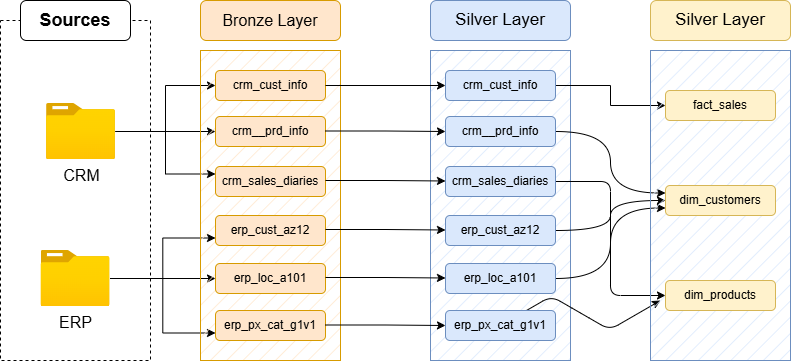

The diagram above was exported from draw.io. Its source (the exported page's mxGraphModel, read from the mxfile embedded in the PNG):
<mxGraphModel dx="860" dy="473" grid="1" gridSize="10" guides="1" tooltips="1" connect="1" arrows="1" fold="1" page="1" pageScale="1" pageWidth="827" pageHeight="1169" math="0" shadow="0">
  <root>
    <mxCell id="0" />
    <mxCell id="1" parent="0" />
    <mxCell id="JW5Ggu1u5kWs4IFo4cIA-1" parent="1" style="rounded=0;whiteSpace=wrap;html=1;dashed=1;" value="" vertex="1">
      <mxGeometry height="340" width="150" x="30" y="90" as="geometry" />
    </mxCell>
    <mxCell id="JW5Ggu1u5kWs4IFo4cIA-3" parent="1" style="rounded=1;whiteSpace=wrap;html=1;fontStyle=1" value="&lt;font style=&quot;font-size: 18px;&quot;&gt;Sources&lt;/font&gt;" vertex="1">
      <mxGeometry height="40" width="110" x="50" y="70" as="geometry" />
    </mxCell>
    <mxCell id="JW5Ggu1u5kWs4IFo4cIA-24" edge="1" parent="1" source="JW5Ggu1u5kWs4IFo4cIA-4" style="edgeStyle=orthogonalEdgeStyle;rounded=0;orthogonalLoop=1;jettySize=auto;html=1;" target="JW5Ggu1u5kWs4IFo4cIA-10" value="">
      <mxGeometry relative="1" as="geometry" />
    </mxCell>
    <mxCell id="JW5Ggu1u5kWs4IFo4cIA-28" edge="1" parent="1" source="JW5Ggu1u5kWs4IFo4cIA-4" style="edgeStyle=orthogonalEdgeStyle;rounded=0;orthogonalLoop=1;jettySize=auto;html=1;entryX=0;entryY=0.5;entryDx=0;entryDy=0;" target="JW5Ggu1u5kWs4IFo4cIA-9">
      <mxGeometry relative="1" as="geometry" />
    </mxCell>
    <mxCell id="JW5Ggu1u5kWs4IFo4cIA-29" edge="1" parent="1" source="JW5Ggu1u5kWs4IFo4cIA-4" style="edgeStyle=orthogonalEdgeStyle;rounded=0;orthogonalLoop=1;jettySize=auto;html=1;entryX=0;entryY=0.25;entryDx=0;entryDy=0;" target="JW5Ggu1u5kWs4IFo4cIA-11">
      <mxGeometry relative="1" as="geometry" />
    </mxCell>
    <mxCell id="JW5Ggu1u5kWs4IFo4cIA-4" parent="1" style="image;aspect=fixed;html=1;points=[];align=center;fontSize=16;image=img/lib/azure2/general/Folder_Blank.svg;" value="CRM" vertex="1">
      <mxGeometry height="56.00000000000001" width="69" x="76" y="173" as="geometry" />
    </mxCell>
    <mxCell id="JW5Ggu1u5kWs4IFo4cIA-30" edge="1" parent="1" source="JW5Ggu1u5kWs4IFo4cIA-5" style="edgeStyle=orthogonalEdgeStyle;rounded=0;orthogonalLoop=1;jettySize=auto;html=1;" target="JW5Ggu1u5kWs4IFo4cIA-13" value="">
      <mxGeometry relative="1" as="geometry" />
    </mxCell>
    <mxCell id="JW5Ggu1u5kWs4IFo4cIA-32" edge="1" parent="1" source="JW5Ggu1u5kWs4IFo4cIA-5" style="edgeStyle=orthogonalEdgeStyle;rounded=0;orthogonalLoop=1;jettySize=auto;html=1;entryX=0;entryY=0.75;entryDx=0;entryDy=0;" target="JW5Ggu1u5kWs4IFo4cIA-12">
      <mxGeometry relative="1" as="geometry" />
    </mxCell>
    <mxCell id="JW5Ggu1u5kWs4IFo4cIA-33" edge="1" parent="1" source="JW5Ggu1u5kWs4IFo4cIA-5" style="edgeStyle=orthogonalEdgeStyle;rounded=0;orthogonalLoop=1;jettySize=auto;html=1;entryX=0;entryY=0.75;entryDx=0;entryDy=0;" target="JW5Ggu1u5kWs4IFo4cIA-14">
      <mxGeometry relative="1" as="geometry" />
    </mxCell>
    <mxCell id="JW5Ggu1u5kWs4IFo4cIA-5" parent="1" style="image;aspect=fixed;html=1;points=[];align=center;fontSize=16;image=img/lib/azure2/general/Folder_Blank.svg;" value="ERP" vertex="1">
      <mxGeometry height="56.00000000000001" width="69" x="70.5" y="320" as="geometry" />
    </mxCell>
    <mxCell id="JW5Ggu1u5kWs4IFo4cIA-7" parent="1" style="rounded=0;whiteSpace=wrap;html=1;labelBackgroundColor=none;fillColor=#ffe6cc;strokeColor=#d79b00;fillStyle=hatch;" value="" vertex="1">
      <mxGeometry height="310" width="140" x="230" y="120" as="geometry" />
    </mxCell>
    <mxCell id="JW5Ggu1u5kWs4IFo4cIA-8" parent="1" style="rounded=1;whiteSpace=wrap;html=1;fillColor=#ffe6cc;strokeColor=#d79b00;" value="&lt;font style=&quot;font-size: 16px;&quot;&gt;Bronze Layer&lt;/font&gt;" vertex="1">
      <mxGeometry height="40" width="140" x="230" y="70" as="geometry" />
    </mxCell>
    <mxCell id="JW5Ggu1u5kWs4IFo4cIA-9" parent="1" style="rounded=1;whiteSpace=wrap;html=1;fillColor=#ffe6cc;strokeColor=#d79b00;" value="crm_cust_info" vertex="1">
      <mxGeometry height="30" width="110" x="245" y="140" as="geometry" />
    </mxCell>
    <mxCell id="JW5Ggu1u5kWs4IFo4cIA-10" parent="1" style="rounded=1;whiteSpace=wrap;html=1;fillColor=#ffe6cc;strokeColor=#d79b00;" value="crm__prd_info" vertex="1">
      <mxGeometry height="30" width="110" x="245" y="186" as="geometry" />
    </mxCell>
    <mxCell id="JW5Ggu1u5kWs4IFo4cIA-11" parent="1" style="rounded=1;whiteSpace=wrap;html=1;fillColor=#ffe6cc;strokeColor=#d79b00;" value="crm_sales_diaries" vertex="1">
      <mxGeometry height="30" width="110" x="245" y="236" as="geometry" />
    </mxCell>
    <mxCell id="JW5Ggu1u5kWs4IFo4cIA-12" parent="1" style="rounded=1;whiteSpace=wrap;html=1;fillColor=#ffe6cc;strokeColor=#d79b00;" value="erp_cust_az12" vertex="1">
      <mxGeometry height="30" width="110" x="245" y="285" as="geometry" />
    </mxCell>
    <mxCell id="JW5Ggu1u5kWs4IFo4cIA-13" parent="1" style="rounded=1;whiteSpace=wrap;html=1;fillColor=#ffe6cc;strokeColor=#d79b00;" value="erp_loc_a101" vertex="1">
      <mxGeometry height="30" width="110" x="245" y="333" as="geometry" />
    </mxCell>
    <mxCell id="JW5Ggu1u5kWs4IFo4cIA-14" parent="1" style="rounded=1;whiteSpace=wrap;html=1;fillColor=#ffe6cc;strokeColor=#d79b00;" value="erp_px_cat_g1v1" vertex="1">
      <mxGeometry height="30" width="110" x="245" y="380" as="geometry" />
    </mxCell>
    <mxCell id="vg0_QU7wyNT03RUXbp4A-1" parent="1" style="rounded=0;whiteSpace=wrap;html=1;labelBackgroundColor=none;fillColor=#dae8fc;strokeColor=#6c8ebf;fillStyle=hatch;" value="" vertex="1">
      <mxGeometry height="310" width="140" x="460" y="120" as="geometry" />
    </mxCell>
    <mxCell id="vg0_QU7wyNT03RUXbp4A-2" parent="1" style="rounded=1;whiteSpace=wrap;html=1;fillColor=#dae8fc;strokeColor=#6c8ebf;fontStyle=0;fontSize=17;" value="Silver Layer" vertex="1">
      <mxGeometry height="40" width="140" x="460" y="70" as="geometry" />
    </mxCell>
    <mxCell id="2U6IrvYN4f-pHiHrI7ot-9" edge="1" parent="1" source="vg0_QU7wyNT03RUXbp4A-3" style="edgeStyle=orthogonalEdgeStyle;rounded=0;orthogonalLoop=1;jettySize=auto;html=1;entryX=0;entryY=0.5;entryDx=0;entryDy=0;" target="2U6IrvYN4f-pHiHrI7ot-3">
      <mxGeometry relative="1" as="geometry" />
    </mxCell>
    <mxCell id="vg0_QU7wyNT03RUXbp4A-3" parent="1" style="rounded=1;whiteSpace=wrap;html=1;fillColor=#dae8fc;strokeColor=#6c8ebf;" value="crm_cust_info" vertex="1">
      <mxGeometry height="30" width="110" x="475" y="140" as="geometry" />
    </mxCell>
    <mxCell id="2U6IrvYN4f-pHiHrI7ot-10" edge="1" parent="1" source="vg0_QU7wyNT03RUXbp4A-4" style="edgeStyle=orthogonalEdgeStyle;rounded=0;orthogonalLoop=1;jettySize=auto;html=1;entryX=0;entryY=0.25;entryDx=0;entryDy=0;curved=1;" target="2U6IrvYN4f-pHiHrI7ot-5">
      <mxGeometry relative="1" as="geometry" />
    </mxCell>
    <mxCell id="vg0_QU7wyNT03RUXbp4A-4" parent="1" style="rounded=1;whiteSpace=wrap;html=1;fillColor=#dae8fc;strokeColor=#6c8ebf;" value="crm__prd_info" vertex="1">
      <mxGeometry height="30" width="110" x="475" y="186" as="geometry" />
    </mxCell>
    <mxCell id="2U6IrvYN4f-pHiHrI7ot-15" edge="1" parent="1" source="vg0_QU7wyNT03RUXbp4A-5" style="edgeStyle=orthogonalEdgeStyle;rounded=1;orthogonalLoop=1;jettySize=auto;html=1;entryX=0;entryY=0.5;entryDx=0;entryDy=0;curved=0;" target="2U6IrvYN4f-pHiHrI7ot-7">
      <mxGeometry relative="1" as="geometry" />
    </mxCell>
    <mxCell id="vg0_QU7wyNT03RUXbp4A-5" parent="1" style="rounded=1;whiteSpace=wrap;html=1;fillColor=#dae8fc;strokeColor=#6c8ebf;" value="crm_sales_diaries" vertex="1">
      <mxGeometry height="30" width="110" x="475" y="236" as="geometry" />
    </mxCell>
    <mxCell id="2U6IrvYN4f-pHiHrI7ot-11" edge="1" parent="1" source="vg0_QU7wyNT03RUXbp4A-6" style="edgeStyle=orthogonalEdgeStyle;rounded=0;orthogonalLoop=1;jettySize=auto;html=1;entryX=0;entryY=0.5;entryDx=0;entryDy=0;curved=1;" target="2U6IrvYN4f-pHiHrI7ot-5">
      <mxGeometry relative="1" as="geometry" />
    </mxCell>
    <mxCell id="vg0_QU7wyNT03RUXbp4A-6" parent="1" style="rounded=1;whiteSpace=wrap;html=1;fillColor=#dae8fc;strokeColor=#6c8ebf;" value="erp_cust_az12" vertex="1">
      <mxGeometry height="30" width="110" x="475" y="285" as="geometry" />
    </mxCell>
    <mxCell id="2U6IrvYN4f-pHiHrI7ot-12" edge="1" parent="1" source="vg0_QU7wyNT03RUXbp4A-7" style="edgeStyle=orthogonalEdgeStyle;rounded=0;orthogonalLoop=1;jettySize=auto;html=1;entryX=0;entryY=0.75;entryDx=0;entryDy=0;curved=1;" target="2U6IrvYN4f-pHiHrI7ot-5">
      <mxGeometry relative="1" as="geometry">
        <mxPoint x="640" y="350" as="targetPoint" />
      </mxGeometry>
    </mxCell>
    <mxCell id="vg0_QU7wyNT03RUXbp4A-7" parent="1" style="rounded=1;whiteSpace=wrap;html=1;fillColor=#dae8fc;strokeColor=#6c8ebf;" value="erp_loc_a101" vertex="1">
      <mxGeometry height="30" width="110" x="475" y="333" as="geometry" />
    </mxCell>
    <mxCell id="2U6IrvYN4f-pHiHrI7ot-16" edge="1" parent="1" source="vg0_QU7wyNT03RUXbp4A-8" style="edgeStyle=isometricEdgeStyle;rounded=1;orthogonalLoop=1;jettySize=auto;html=1;">
      <mxGeometry relative="1" as="geometry">
        <mxPoint x="690" y="370" as="targetPoint" />
      </mxGeometry>
    </mxCell>
    <mxCell id="vg0_QU7wyNT03RUXbp4A-8" parent="1" style="rounded=1;whiteSpace=wrap;html=1;fillColor=#dae8fc;strokeColor=#6c8ebf;" value="erp_px_cat_g1v1" vertex="1">
      <mxGeometry height="30" width="110" x="475" y="380" as="geometry" />
    </mxCell>
    <mxCell id="vg0_QU7wyNT03RUXbp4A-9" edge="1" parent="1" source="JW5Ggu1u5kWs4IFo4cIA-9" style="edgeStyle=orthogonalEdgeStyle;rounded=0;orthogonalLoop=1;jettySize=auto;html=1;exitX=1;exitY=0.5;exitDx=0;exitDy=0;entryX=0;entryY=0.5;entryDx=0;entryDy=0;" target="vg0_QU7wyNT03RUXbp4A-3">
      <mxGeometry relative="1" as="geometry" />
    </mxCell>
    <mxCell id="vg0_QU7wyNT03RUXbp4A-11" edge="1" parent="1" style="edgeStyle=orthogonalEdgeStyle;rounded=0;orthogonalLoop=1;jettySize=auto;html=1;entryX=0;entryY=0.5;entryDx=0;entryDy=0;" target="vg0_QU7wyNT03RUXbp4A-4">
      <mxGeometry relative="1" as="geometry">
        <mxPoint x="355" y="200.5" as="sourcePoint" />
        <mxPoint x="470" y="200.5" as="targetPoint" />
      </mxGeometry>
    </mxCell>
    <mxCell id="vg0_QU7wyNT03RUXbp4A-13" edge="1" parent="1" style="edgeStyle=orthogonalEdgeStyle;rounded=0;orthogonalLoop=1;jettySize=auto;html=1;entryX=0;entryY=0.5;entryDx=0;entryDy=0;">
      <mxGeometry relative="1" as="geometry">
        <mxPoint x="355" y="250" as="sourcePoint" />
        <mxPoint x="475" y="250.5" as="targetPoint" />
      </mxGeometry>
    </mxCell>
    <mxCell id="vg0_QU7wyNT03RUXbp4A-14" edge="1" parent="1" style="edgeStyle=orthogonalEdgeStyle;rounded=0;orthogonalLoop=1;jettySize=auto;html=1;entryX=0;entryY=0.5;entryDx=0;entryDy=0;">
      <mxGeometry relative="1" as="geometry">
        <mxPoint x="355" y="299" as="sourcePoint" />
        <mxPoint x="475" y="299.5" as="targetPoint" />
      </mxGeometry>
    </mxCell>
    <mxCell id="vg0_QU7wyNT03RUXbp4A-15" edge="1" parent="1" style="edgeStyle=orthogonalEdgeStyle;rounded=0;orthogonalLoop=1;jettySize=auto;html=1;entryX=0;entryY=0.5;entryDx=0;entryDy=0;">
      <mxGeometry relative="1" as="geometry">
        <mxPoint x="355" y="347" as="sourcePoint" />
        <mxPoint x="475" y="347.5" as="targetPoint" />
      </mxGeometry>
    </mxCell>
    <mxCell id="vg0_QU7wyNT03RUXbp4A-16" edge="1" parent="1" style="edgeStyle=orthogonalEdgeStyle;rounded=0;orthogonalLoop=1;jettySize=auto;html=1;entryX=0;entryY=0.5;entryDx=0;entryDy=0;">
      <mxGeometry relative="1" as="geometry">
        <mxPoint x="355" y="394.5" as="sourcePoint" />
        <mxPoint x="475" y="395" as="targetPoint" />
      </mxGeometry>
    </mxCell>
    <mxCell id="2U6IrvYN4f-pHiHrI7ot-1" parent="1" style="rounded=0;whiteSpace=wrap;html=1;labelBackgroundColor=none;fillColor=#dae8fc;strokeColor=#6c8ebf;fillStyle=hatch;" value="" vertex="1">
      <mxGeometry height="310" width="140" x="680" y="120" as="geometry" />
    </mxCell>
    <mxCell id="2U6IrvYN4f-pHiHrI7ot-2" parent="1" style="rounded=1;whiteSpace=wrap;html=1;fillColor=#fff2cc;strokeColor=#d6b656;fontStyle=0;fontSize=17;" value="Silver Layer" vertex="1">
      <mxGeometry height="40" width="140" x="680" y="70" as="geometry" />
    </mxCell>
    <mxCell id="2U6IrvYN4f-pHiHrI7ot-3" parent="1" style="rounded=1;whiteSpace=wrap;html=1;fillColor=#fff2cc;strokeColor=#d6b656;" value="fact_sales" vertex="1">
      <mxGeometry height="30" width="110" x="695" y="160" as="geometry" />
    </mxCell>
    <mxCell id="2U6IrvYN4f-pHiHrI7ot-5" parent="1" style="rounded=1;whiteSpace=wrap;html=1;fillColor=#fff2cc;strokeColor=#d6b656;" value="dim_customers" vertex="1">
      <mxGeometry height="30" width="110" x="695" y="255" as="geometry" />
    </mxCell>
    <mxCell id="2U6IrvYN4f-pHiHrI7ot-7" parent="1" style="rounded=1;whiteSpace=wrap;html=1;fillColor=#fff2cc;strokeColor=#d6b656;" value="dim_products" vertex="1">
      <mxGeometry height="30" width="110" x="695" y="350" as="geometry" />
    </mxCell>
  </root>
</mxGraphModel>